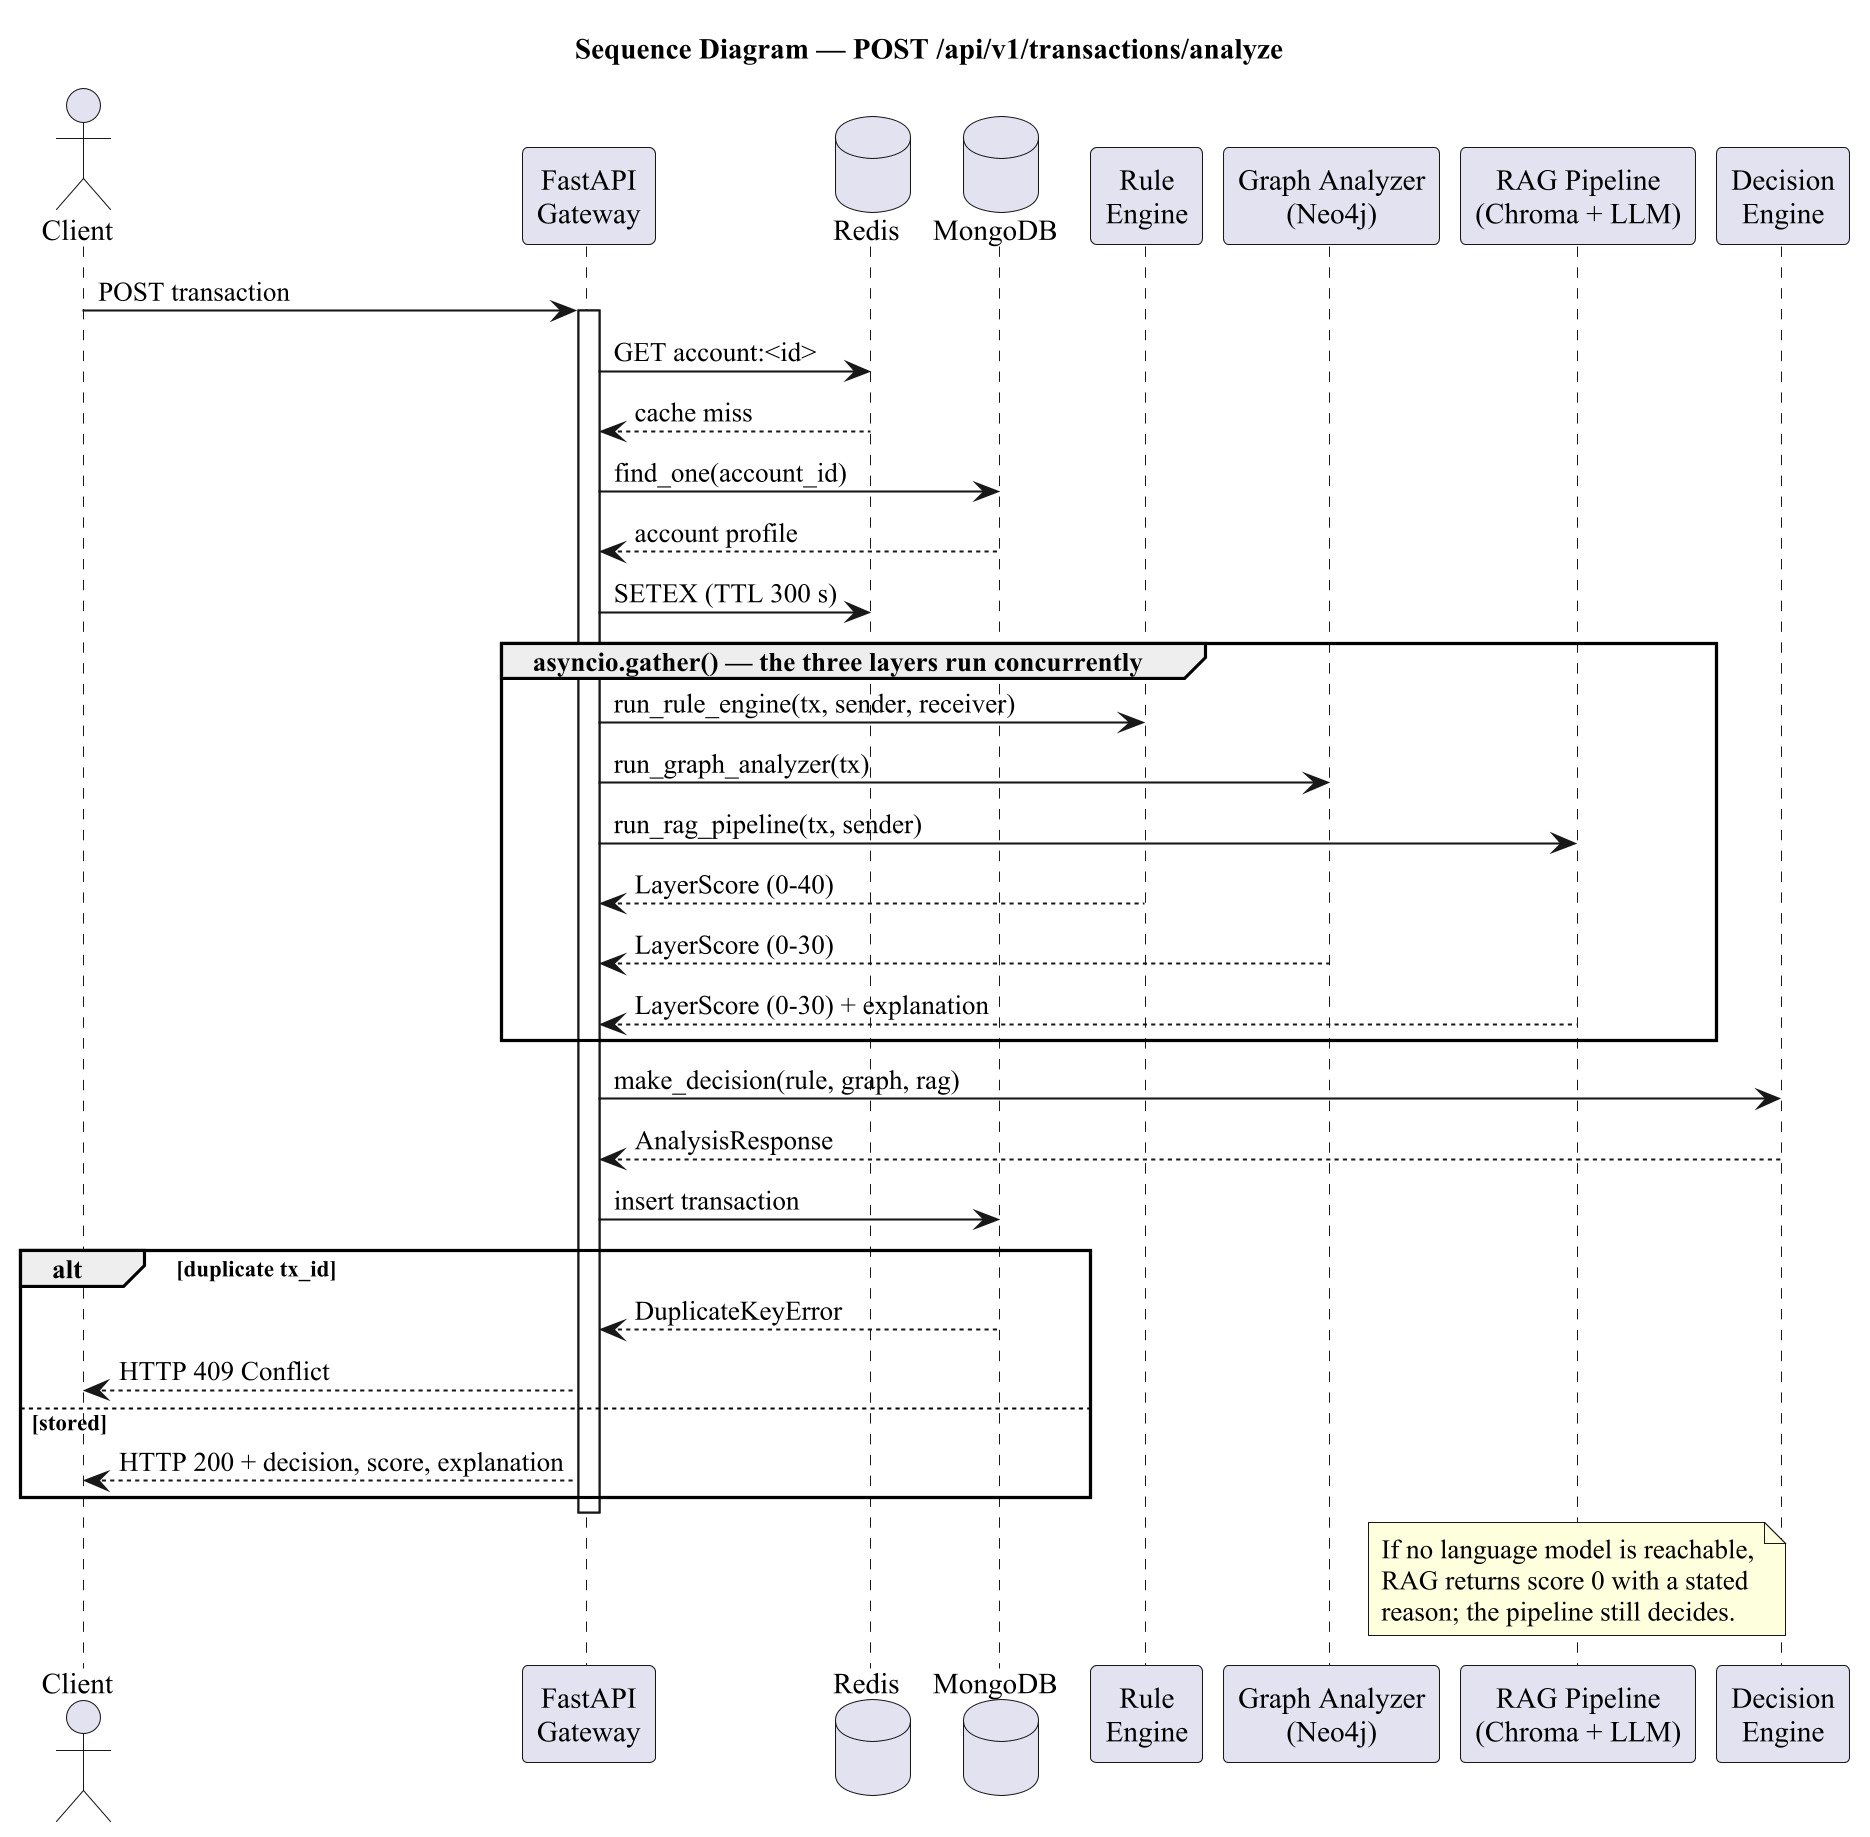

The diagram above was rendered by PlantUML. Its source (embedded in the PNG):
@startuml
skinparam dpi 200
skinparam backgroundColor white
skinparam shadowing false
skinparam defaultFontName Times New Roman
title Sequence Diagram — POST /api/v1/transactions/analyze
actor Client
participant "FastAPI\nGateway" as GW
database Redis
database MongoDB
participant "Rule\nEngine" as RULE
participant "Graph Analyzer\n(Neo4j)" as GRAPH
participant "RAG Pipeline\n(Chroma + LLM)" as RAG
participant "Decision\nEngine" as DEC
Client -> GW : POST transaction
activate GW
GW -> Redis : GET account:<id>
Redis --> GW : cache miss
GW -> MongoDB : find_one(account_id)
MongoDB --> GW : account profile
GW -> Redis : SETEX (TTL 300 s)
group asyncio.gather() — the three layers run concurrently
  GW -> RULE : run_rule_engine(tx, sender, receiver)
  GW -> GRAPH : run_graph_analyzer(tx)
  GW -> RAG : run_rag_pipeline(tx, sender)
  RULE --> GW : LayerScore (0-40)
  GRAPH --> GW : LayerScore (0-30)
  RAG --> GW : LayerScore (0-30) + explanation
end
GW -> DEC : make_decision(rule, graph, rag)
DEC --> GW : AnalysisResponse
GW -> MongoDB : insert transaction
alt duplicate tx_id
  MongoDB --> GW : DuplicateKeyError
  GW --> Client : HTTP 409 Conflict
else stored
  GW --> Client : HTTP 200 + decision, score, explanation
end
deactivate GW
note over RAG : If no language model is reachable,\nRAG returns score 0 with a stated\nreason; the pipeline still decides.
@enduml